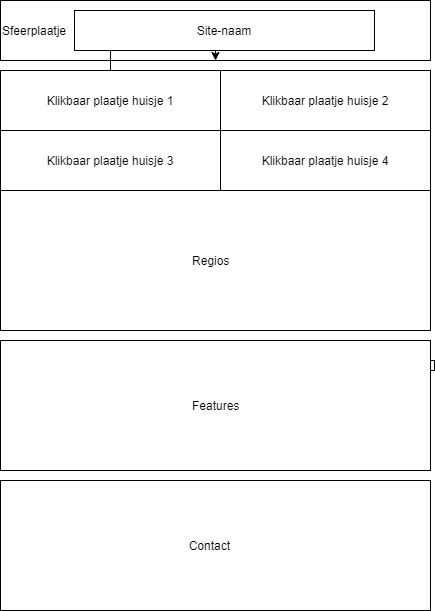

The diagram above was exported from draw.io. Its source (the exported page's mxGraphModel, read from the mxfile embedded in the PNG):
<mxGraphModel dx="988" dy="528" grid="1" gridSize="10" guides="1" tooltips="1" connect="1" arrows="1" fold="1" page="1" pageScale="1" pageWidth="827" pageHeight="1169" math="0" shadow="0">
  <root>
    <mxCell id="0" />
    <mxCell id="1" parent="0" />
    <mxCell id="2" value="&lt;p style=&quot;line-height: 190%&quot;&gt;Sfeerplaatje&lt;/p&gt;" style="whiteSpace=wrap;html=1;align=left;" parent="1" vertex="1">
      <mxGeometry x="40" y="40" width="430" height="60" as="geometry" />
    </mxCell>
    <mxCell id="3" value="Site-naam" style="whiteSpace=wrap;html=1;" parent="1" vertex="1">
      <mxGeometry x="114" y="50" width="300" height="40" as="geometry" />
    </mxCell>
    <mxCell id="4" value="Klikbaar plaatje huisje 1" style="whiteSpace=wrap;html=1;" parent="1" vertex="1">
      <mxGeometry x="40" y="110" width="220" height="60" as="geometry" />
    </mxCell>
    <mxCell id="7" value="Klikbaar plaatje huisje 4" style="whiteSpace=wrap;html=1;" parent="1" vertex="1">
      <mxGeometry x="260" y="170" width="210" height="60" as="geometry" />
    </mxCell>
    <mxCell id="8" value="Klikbaar plaatje huisje 3" style="whiteSpace=wrap;html=1;" parent="1" vertex="1">
      <mxGeometry x="40" y="170" width="220" height="60" as="geometry" />
    </mxCell>
    <mxCell id="9" value="Klikbaar plaatje huisje 2" style="whiteSpace=wrap;html=1;" parent="1" vertex="1">
      <mxGeometry x="260" y="110" width="210" height="60" as="geometry" />
    </mxCell>
    <mxCell id="10" value="&amp;nbsp; &amp;nbsp; &amp;nbsp; &amp;nbsp; &amp;nbsp; &amp;nbsp; &amp;nbsp; &amp;nbsp; &amp;nbsp; &amp;nbsp; &amp;nbsp; &amp;nbsp; &amp;nbsp; &amp;nbsp; &amp;nbsp; &amp;nbsp; &amp;nbsp; &amp;nbsp; &amp;nbsp; &amp;nbsp; &amp;nbsp; &amp;nbsp; &amp;nbsp; &amp;nbsp; &amp;nbsp; &amp;nbsp; &amp;nbsp; &amp;nbsp; &amp;nbsp;Regios" style="whiteSpace=wrap;html=1;align=left;" parent="1" vertex="1">
      <mxGeometry x="40" y="230" width="430" height="140" as="geometry" />
    </mxCell>
    <mxCell id="12" value="" style="whiteSpace=wrap;html=1;strokeColor=#000000;" parent="1" vertex="1">
      <mxGeometry x="460" y="400" width="14" height="10" as="geometry" />
    </mxCell>
    <mxCell id="13" style="edgeStyle=orthogonalEdgeStyle;rounded=0;orthogonalLoop=1;jettySize=auto;html=1;" edge="1" parent="1" source="4" target="2">
      <mxGeometry relative="1" as="geometry">
        <mxPoint x="220" y="140" as="targetPoint" />
      </mxGeometry>
    </mxCell>
    <mxCell id="14" value="&amp;nbsp; &amp;nbsp; &amp;nbsp; &amp;nbsp; &amp;nbsp; &amp;nbsp; &amp;nbsp; &amp;nbsp; &amp;nbsp; &amp;nbsp; &amp;nbsp; &amp;nbsp; &amp;nbsp; &amp;nbsp; &amp;nbsp; &amp;nbsp; &amp;nbsp; &amp;nbsp; &amp;nbsp; &amp;nbsp; &amp;nbsp; &amp;nbsp; &amp;nbsp; &amp;nbsp; &amp;nbsp; &amp;nbsp; &amp;nbsp; &amp;nbsp; &amp;nbsp;Features" style="whiteSpace=wrap;html=1;align=left;" vertex="1" parent="1">
      <mxGeometry x="40" y="380" width="430" height="130" as="geometry" />
    </mxCell>
    <mxCell id="15" value="&amp;nbsp; &amp;nbsp; &amp;nbsp; &amp;nbsp; &amp;nbsp; &amp;nbsp; &amp;nbsp; &amp;nbsp; &amp;nbsp; &amp;nbsp; &amp;nbsp; &amp;nbsp; &amp;nbsp; &amp;nbsp; &amp;nbsp; &amp;nbsp; &amp;nbsp; &amp;nbsp; &amp;nbsp; &amp;nbsp; &amp;nbsp; &amp;nbsp; &amp;nbsp; &amp;nbsp; &amp;nbsp; &amp;nbsp; &amp;nbsp; &amp;nbsp; Contact" style="whiteSpace=wrap;html=1;align=left;" vertex="1" parent="1">
      <mxGeometry x="40" y="520" width="430" height="130" as="geometry" />
    </mxCell>
  </root>
</mxGraphModel>